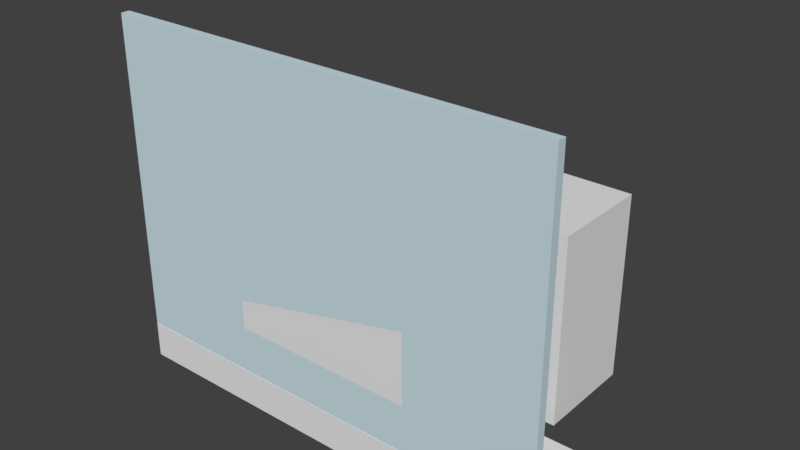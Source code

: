 # Source: reol5.blend  (saved by Blender 2.78.0; exported with 4.5.12 LTS)
import bpy
from mathutils import Matrix  # noqa: F401  (used for matrix-valued properties, if any)

bpy.ops.wm.read_factory_settings(use_empty=True)
scene = bpy.context.scene
scene.name = 'Scene'

# ---- collections
col_collection_1 = bpy.data.collections.new('Collection 1'); scene.collection.children.link(col_collection_1)

# ---- materials (node trees are filled in below, after node groups)
mat_material_014 = bpy.data.materials.new('Material.014')
mat_material_014.alpha_threshold = 0.0
mat_material_014.use_transparent_shadow = False
mat_material_014.roughness = 0.5
mat_material_015 = bpy.data.materials.new('Material.015')
mat_material_015.alpha_threshold = 0.0
mat_material_015.use_transparent_shadow = False
mat_material_015.diffuse_color = (1.0, 1.0, 1.0, 1.0)
mat_material_015.roughness = 0.5
mat_material_002 = bpy.data.materials.new('Material.002')
mat_material_002.alpha_threshold = 0.0
mat_material_002.use_transparent_shadow = False
mat_material_002.roughness = 0.5
mat_material_003 = bpy.data.materials.new('Material.003')
mat_material_003.alpha_threshold = 0.0
mat_material_003.use_transparent_shadow = False
mat_material_003.diffuse_color = (0.5898, 0.7314, 0.8, 1.0)
mat_material_003.roughness = 0.5

# ---- material node trees

# ---- world
world_world = bpy.data.worlds.new('World'); scene.world = world_world
world_world.color = (0.05088, 0.05088, 0.05088)
world_world.use_sun_shadow = False
world_world.sun_shadow_jitter_overblur = 0.0
world_world.cycles.sampling_method = 'MANUAL'

# ---- meshes
me_cube_001 = bpy.data.meshes.new('Cube.001')
me_cube_001.from_pydata([(-1.0, -1.0, -1.0), (-1.0, -1.0, 1.0), (-1.0, 1.0, -1.0), (-1.0, 1.0, 1.0), (1.0, -1.0, -1.0), (1.0, -1.0, 1.0), (1.0, 1.0, -1.0), (1.0, 1.0, 1.0)], [], [(0, 1, 3, 2), (2, 3, 7, 6), (6, 7, 5, 4), (4, 5, 1, 0), (2, 6, 4, 0), (7, 3, 1, 5)])
me_cube_001.use_remesh_preserve_volume = False
me_cube_001.use_remesh_preserve_attributes = False
me_cube_001.use_mirror_vertex_groups = False
me_cube_001.update()
me_plane = bpy.data.meshes.new('Plane')
me_plane.from_pydata([(-1.0, -1.0, 0.0), (1.0, -1.0, 0.0), (-1.0, 1.0, 0.0), (1.0, 1.0, 0.0)], [], [(0, 1, 3, 2)])
me_plane.use_remesh_preserve_volume = False
me_plane.use_remesh_preserve_attributes = False
me_plane.use_mirror_vertex_groups = False
me_plane.update()
me_cube = bpy.data.meshes.new('Cube')
me_cube.from_pydata([(-1.0, -1.0, -1.0), (-1.0, -1.0, 1.0), (-1.0, 1.0, -1.0), (-1.0, 1.0, 1.0), (1.0, -1.0, -1.0), (1.0, -1.0, 1.0), (1.0, 1.0, -1.0), (1.0, 1.0, 1.0), (1.6, -1.0, -1.0), (1.6, -1.0, 1.0), (1.6, 1.0, -1.0), (1.6, 1.0, 1.0), (3.6, -1.0, -1.0), (3.6, -1.0, 1.0), (3.6, 1.0, -1.0), (3.6, 1.0, 1.0), (4.2, -1.0, -1.0), (4.2, -1.0, 1.0), (4.2, 1.0, -1.0), (4.2, 1.0, 1.0), (6.2, -1.0, -1.0), (6.2, -1.0, 1.0), (6.2, 1.0, -1.0), (6.2, 1.0, 1.0), (6.8, -1.0, -1.0), (6.8, -1.0, 1.0), (6.8, 1.0, -1.0), (6.8, 1.0, 1.0), (8.8, -1.0, -1.0), (8.8, -1.0, 1.0), (8.8, 1.0, -1.0), (8.8, 1.0, 1.0), (9.4, -1.0, -1.0), (9.4, -1.0, 1.0), (9.4, 1.0, -1.0), (9.4, 1.0, 1.0), (11.4, -1.0, -1.0), (11.4, -1.0, 1.0), (11.4, 1.0, -1.0), (11.4, 1.0, 1.0), (12.0, -1.0, -1.0), (12.0, -1.0, 1.0), (12.0, 1.0, -1.0), (12.0, 1.0, 1.0), (14.0, -1.0, -1.0), (14.0, -1.0, 1.0), (14.0, 1.0, -1.0), (14.0, 1.0, 1.0), (14.6, -1.0, -1.0), (14.6, -1.0, 1.0), (14.6, 1.0, -1.0), (14.6, 1.0, 1.0), (16.6, -1.0, -1.0), (16.6, -1.0, 1.0), (16.6, 1.0, -1.0), (16.6, 1.0, 1.0), (-1.0, -1.0, -3.4), (-1.0, -1.0, -1.4), (-1.0, 1.0, -3.4), (-1.0, 1.0, -1.4), (1.0, -1.0, -3.4), (1.0, -1.0, -1.4), (1.0, 1.0, -3.4), (1.0, 1.0, -1.4), (1.6, -1.0, -3.4), (1.6, -1.0, -1.4), (1.6, 1.0, -3.4), (1.6, 1.0, -1.4), (3.6, -1.0, -3.4), (3.6, -1.0, -1.4), (3.6, 1.0, -3.4), (3.6, 1.0, -1.4), (4.2, -1.0, -3.4), (4.2, -1.0, -1.4), (4.2, 1.0, -3.4), (4.2, 1.0, -1.4), (6.2, -1.0, -3.4), (6.2, -1.0, -1.4), (6.2, 1.0, -3.4), (6.2, 1.0, -1.4), (6.8, -1.0, -3.4), (6.8, -1.0, -1.4), (6.8, 1.0, -3.4), (6.8, 1.0, -1.4), (8.8, -1.0, -3.4), (8.8, -1.0, -1.4), (8.8, 1.0, -3.4), (8.8, 1.0, -1.4), (9.4, -1.0, -3.4), (9.4, -1.0, -1.4), (9.4, 1.0, -3.4), (9.4, 1.0, -1.4), (11.4, -1.0, -3.4), (11.4, -1.0, -1.4), (11.4, 1.0, -3.4), (11.4, 1.0, -1.4), (12.0, -1.0, -3.4), (12.0, -1.0, -1.4), (12.0, 1.0, -3.4), (12.0, 1.0, -1.4), (14.0, -1.0, -3.4), (14.0, -1.0, -1.4), (14.0, 1.0, -3.4), (14.0, 1.0, -1.4), (14.6, -1.0, -3.4), (14.6, -1.0, -1.4), (14.6, 1.0, -3.4), (14.6, 1.0, -1.4), (16.6, -1.0, -3.4), (16.6, -1.0, -1.4), (16.6, 1.0, -3.4), (16.6, 1.0, -1.4), (-1.0, -1.0, -5.8), (-1.0, -1.0, -3.8), (-1.0, 1.0, -5.8), (-1.0, 1.0, -3.8), (1.0, -1.0, -5.8), (1.0, -1.0, -3.8), (1.0, 1.0, -5.8), (1.0, 1.0, -3.8), (1.6, -1.0, -5.8), (1.6, -1.0, -3.8), (1.6, 1.0, -5.8), (1.6, 1.0, -3.8), (3.6, -1.0, -5.8), (3.6, -1.0, -3.8), (3.6, 1.0, -5.8), (3.6, 1.0, -3.8), (4.2, -1.0, -5.8), (4.2, -1.0, -3.8), (4.2, 1.0, -5.8), (4.2, 1.0, -3.8), (6.2, -1.0, -5.8), (6.2, -1.0, -3.8), (6.2, 1.0, -5.8), (6.2, 1.0, -3.8), (6.8, -1.0, -5.8), (6.8, -1.0, -3.8), (6.8, 1.0, -5.8), (6.8, 1.0, -3.8), (8.8, -1.0, -5.8), (8.8, -1.0, -3.8), (8.8, 1.0, -5.8), (8.8, 1.0, -3.8), (9.4, -1.0, -5.8), (9.4, -1.0, -3.8), (9.4, 1.0, -5.8), (9.4, 1.0, -3.8), (11.4, -1.0, -5.8), (11.4, -1.0, -3.8), (11.4, 1.0, -5.8), (11.4, 1.0, -3.8), (12.0, -1.0, -5.8), (12.0, -1.0, -3.8), (12.0, 1.0, -5.8), (12.0, 1.0, -3.8), (14.0, -1.0, -5.8), (14.0, -1.0, -3.8), (14.0, 1.0, -5.8), (14.0, 1.0, -3.8), (14.6, -1.0, -5.8), (14.6, -1.0, -3.8), (14.6, 1.0, -5.8), (14.6, 1.0, -3.8), (16.6, -1.0, -5.8), (16.6, -1.0, -3.8), (16.6, 1.0, -5.8), (16.6, 1.0, -3.8), (-1.0, -1.0, -8.2), (-1.0, -1.0, -6.2), (-1.0, 1.0, -8.2), (-1.0, 1.0, -6.2), (1.0, -1.0, -8.2), (1.0, -1.0, -6.2), (1.0, 1.0, -8.2), (1.0, 1.0, -6.2), (1.6, -1.0, -8.2), (1.6, -1.0, -6.2), (1.6, 1.0, -8.2), (1.6, 1.0, -6.2), (3.6, -1.0, -8.2), (3.6, -1.0, -6.2), (3.6, 1.0, -8.2), (3.6, 1.0, -6.2), (4.2, -1.0, -8.2), (4.2, -1.0, -6.2), (4.2, 1.0, -8.2), (4.2, 1.0, -6.2), (6.2, -1.0, -8.2), (6.2, -1.0, -6.2), (6.2, 1.0, -8.2), (6.2, 1.0, -6.2), (6.8, -1.0, -8.2), (6.8, -1.0, -6.2), (6.8, 1.0, -8.2), (6.8, 1.0, -6.2), (8.8, -1.0, -8.2), (8.8, -1.0, -6.2), (8.8, 1.0, -8.2), (8.8, 1.0, -6.2), (9.4, -1.0, -8.2), (9.4, -1.0, -6.2), (9.4, 1.0, -8.2), (9.4, 1.0, -6.2), (11.4, -1.0, -8.2), (11.4, -1.0, -6.2), (11.4, 1.0, -8.2), (11.4, 1.0, -6.2), (12.0, -1.0, -8.2), (12.0, -1.0, -6.2), (12.0, 1.0, -8.2), (12.0, 1.0, -6.2), (14.0, -1.0, -8.2), (14.0, -1.0, -6.2), (14.0, 1.0, -8.2), (14.0, 1.0, -6.2), (14.6, -1.0, -8.2), (14.6, -1.0, -6.2), (14.6, 1.0, -8.2), (14.6, 1.0, -6.2), (16.6, -1.0, -8.2), (16.6, -1.0, -6.2), (16.6, 1.0, -8.2), (16.6, 1.0, -6.2), (-1.0, -1.0, -10.6), (-1.0, -1.0, -8.6), (-1.0, 1.0, -10.6), (-1.0, 1.0, -8.6), (1.0, -1.0, -10.6), (1.0, -1.0, -8.6), (1.0, 1.0, -10.6), (1.0, 1.0, -8.6), (1.6, -1.0, -10.6), (1.6, -1.0, -8.6), (1.6, 1.0, -10.6), (1.6, 1.0, -8.6), (3.6, -1.0, -10.6), (3.6, -1.0, -8.6), (3.6, 1.0, -10.6), (3.6, 1.0, -8.6), (4.2, -1.0, -10.6), (4.2, -1.0, -8.6), (4.2, 1.0, -10.6), (4.2, 1.0, -8.6), (6.2, -1.0, -10.6), (6.2, -1.0, -8.6), (6.2, 1.0, -10.6), (6.2, 1.0, -8.6), (6.8, -1.0, -10.6), (6.8, -1.0, -8.6), (6.8, 1.0, -10.6), (6.8, 1.0, -8.6), (8.8, -1.0, -10.6), (8.8, -1.0, -8.6), (8.8, 1.0, -10.6), (8.8, 1.0, -8.6), (9.4, -1.0, -10.6), (9.4, -1.0, -8.6), (9.4, 1.0, -10.6), (9.4, 1.0, -8.6), (11.4, -1.0, -10.6), (11.4, -1.0, -8.6), (11.4, 1.0, -10.6), (11.4, 1.0, -8.6), (12.0, -1.0, -10.6), (12.0, -1.0, -8.6), (12.0, 1.0, -10.6), (12.0, 1.0, -8.6), (14.0, -1.0, -10.6), (14.0, -1.0, -8.6), (14.0, 1.0, -10.6), (14.0, 1.0, -8.6), (14.6, -1.0, -10.6), (14.6, -1.0, -8.6), (14.6, 1.0, -10.6), (14.6, 1.0, -8.6), (16.6, -1.0, -10.6), (16.6, -1.0, -8.6), (16.6, 1.0, -10.6), (16.6, 1.0, -8.6)], [], [(0, 1, 3, 2), (2, 3, 7, 6), (6, 7, 5, 4), (4, 5, 1, 0), (2, 6, 4, 0), (7, 3, 1, 5), (8, 9, 11, 10), (10, 11, 15, 14), (14, 15, 13, 12), (12, 13, 9, 8), (10, 14, 12, 8), (15, 11, 9, 13), (16, 17, 19, 18), (18, 19, 23, 22), (22, 23, 21, 20), (20, 21, 17, 16), (18, 22, 20, 16), (23, 19, 17, 21), (24, 25, 27, 26), (26, 27, 31, 30), (30, 31, 29, 28), (28, 29, 25, 24), (26, 30, 28, 24), (31, 27, 25, 29), (32, 33, 35, 34), (34, 35, 39, 38), (38, 39, 37, 36), (36, 37, 33, 32), (34, 38, 36, 32), (39, 35, 33, 37), (40, 41, 43, 42), (42, 43, 47, 46), (46, 47, 45, 44), (44, 45, 41, 40), (42, 46, 44, 40), (47, 43, 41, 45), (48, 49, 51, 50), (50, 51, 55, 54), (54, 55, 53, 52), (52, 53, 49, 48), (50, 54, 52, 48), (55, 51, 49, 53), (56, 57, 59, 58), (58, 59, 63, 62), (62, 63, 61, 60), (60, 61, 57, 56), (58, 62, 60, 56), (63, 59, 57, 61), (64, 65, 67, 66), (66, 67, 71, 70), (70, 71, 69, 68), (68, 69, 65, 64), (66, 70, 68, 64), (71, 67, 65, 69), (72, 73, 75, 74), (74, 75, 79, 78), (78, 79, 77, 76), (76, 77, 73, 72), (74, 78, 76, 72), (79, 75, 73, 77), (80, 81, 83, 82), (82, 83, 87, 86), (86, 87, 85, 84), (84, 85, 81, 80), (82, 86, 84, 80), (87, 83, 81, 85), (88, 89, 91, 90), (90, 91, 95, 94), (94, 95, 93, 92), (92, 93, 89, 88), (90, 94, 92, 88), (95, 91, 89, 93), (96, 97, 99, 98), (98, 99, 103, 102), (102, 103, 101, 100), (100, 101, 97, 96), (98, 102, 100, 96), (103, 99, 97, 101), (104, 105, 107, 106), (106, 107, 111, 110), (110, 111, 109, 108), (108, 109, 105, 104), (106, 110, 108, 104), (111, 107, 105, 109), (112, 113, 115, 114), (114, 115, 119, 118), (118, 119, 117, 116), (116, 117, 113, 112), (114, 118, 116, 112), (119, 115, 113, 117), (120, 121, 123, 122), (122, 123, 127, 126), (126, 127, 125, 124), (124, 125, 121, 120), (122, 126, 124, 120), (127, 123, 121, 125), (128, 129, 131, 130), (130, 131, 135, 134), (134, 135, 133, 132), (132, 133, 129, 128), (130, 134, 132, 128), (135, 131, 129, 133), (136, 137, 139, 138), (138, 139, 143, 142), (142, 143, 141, 140), (140, 141, 137, 136), (138, 142, 140, 136), (143, 139, 137, 141), (144, 145, 147, 146), (146, 147, 151, 150), (150, 151, 149, 148), (148, 149, 145, 144), (146, 150, 148, 144), (151, 147, 145, 149), (152, 153, 155, 154), (154, 155, 159, 158), (158, 159, 157, 156), (156, 157, 153, 152), (154, 158, 156, 152), (159, 155, 153, 157), (160, 161, 163, 162), (162, 163, 167, 166), (166, 167, 165, 164), (164, 165, 161, 160), (162, 166, 164, 160), (167, 163, 161, 165), (168, 169, 171, 170), (170, 171, 175, 174), (174, 175, 173, 172), (172, 173, 169, 168), (170, 174, 172, 168), (175, 171, 169, 173), (176, 177, 179, 178), (178, 179, 183, 182), (182, 183, 181, 180), (180, 181, 177, 176), (178, 182, 180, 176), (183, 179, 177, 181), (184, 185, 187, 186), (186, 187, 191, 190), (190, 191, 189, 188), (188, 189, 185, 184), (186, 190, 188, 184), (191, 187, 185, 189), (192, 193, 195, 194), (194, 195, 199, 198), (198, 199, 197, 196), (196, 197, 193, 192), (194, 198, 196, 192), (199, 195, 193, 197), (200, 201, 203, 202), (202, 203, 207, 206), (206, 207, 205, 204), (204, 205, 201, 200), (202, 206, 204, 200), (207, 203, 201, 205), (208, 209, 211, 210), (210, 211, 215, 214), (214, 215, 213, 212), (212, 213, 209, 208), (210, 214, 212, 208), (215, 211, 209, 213), (216, 217, 219, 218), (218, 219, 223, 222), (222, 223, 221, 220), (220, 221, 217, 216), (218, 222, 220, 216), (223, 219, 217, 221), (224, 225, 227, 226), (226, 227, 231, 230), (230, 231, 229, 228), (228, 229, 225, 224), (226, 230, 228, 224), (231, 227, 225, 229), (232, 233, 235, 234), (234, 235, 239, 238), (238, 239, 237, 236), (236, 237, 233, 232), (234, 238, 236, 232), (239, 235, 233, 237), (240, 241, 243, 242), (242, 243, 247, 246), (246, 247, 245, 244), (244, 245, 241, 240), (242, 246, 244, 240), (247, 243, 241, 245), (248, 249, 251, 250), (250, 251, 255, 254), (254, 255, 253, 252), (252, 253, 249, 248), (250, 254, 252, 248), (255, 251, 249, 253), (256, 257, 259, 258), (258, 259, 263, 262), (262, 263, 261, 260), (260, 261, 257, 256), (258, 262, 260, 256), (263, 259, 257, 261), (264, 265, 267, 266), (266, 267, 271, 270), (270, 271, 269, 268), (268, 269, 265, 264), (266, 270, 268, 264), (271, 267, 265, 269), (272, 273, 275, 274), (274, 275, 279, 278), (278, 279, 277, 276), (276, 277, 273, 272), (274, 278, 276, 272), (279, 275, 273, 277)])
_uv = me_cube.uv_layers.new(name='UVMap')
_uv.uv.foreach_set('vector', [0.01302, 0.6737, 0.01302, 0.7468, 0.01302, 0.7468, 0.01302, 0.6737, 0.01302, 0.6737, 0.01302, 0.7468, 0.1237, 0.7468, 0.1237, 0.6737, 0.1237, 0.6737, 0.1237, 0.7468, 0.1237, 0.7468, 0.1237, 0.6737, 0.1237, 0.6737, 0.1237, 0.7468, 0.01302, 0.7468, 0.01302, 0.6737, 0.01302, 0.6737, 0.1237, 0.6737, 0.1237, 0.6737, 0.01302, 0.6737, 0.1268, 0.8026, 0.01612, 0.8026, 0.01612, 0.8026, 0.1268, 0.8026, 0.1569, 0.6737, 0.1569, 0.7468, 0.1569, 0.7468, 0.1569, 0.6737, 0.1569, 0.6737, 0.1569, 0.7468, 0.2677, 0.7468, 0.2677, 0.6737, 0.2677, 0.6737, 0.2677, 0.7468, 0.2677, 0.7468, 0.2677, 0.6737, 0.2677, 0.6737, 0.2677, 0.7468, 0.1569, 0.7468, 0.1569, 0.6737, 0.1569, 0.6737, 0.2677, 0.6737, 0.2677, 0.6737, 0.1569, 0.6737, 0.2708, 0.8026, 0.16, 0.8026, 0.16, 0.8026, 0.2708, 0.8026, 0.3009, 0.6737, 0.3009, 0.7468, 0.3009, 0.7468, 0.3009, 0.6737, 0.3009, 0.6737, 0.3009, 0.7468, 0.4116, 0.7468, 0.4116, 0.6737, 0.4116, 0.6737, 0.4116, 0.7468, 0.4116, 0.7468, 0.4116, 0.6737, 0.4116, 0.6737, 0.4116, 0.7468, 0.3009, 0.7468, 0.3009, 0.6737, 0.3009, 0.6737, 0.4116, 0.6737, 0.4116, 0.6737, 0.3009, 0.6737, 0.4147, 0.8026, 0.304, 0.8026, 0.304, 0.8026, 0.4147, 0.8026, 0.4448, 0.6737, 0.4448, 0.7468, 0.4448, 0.7468, 0.4448, 0.6737, 0.4448, 0.6737, 0.4448, 0.7468, 0.5555, 0.7468, 0.5555, 0.6737, 0.5555, 0.6737, 0.5555, 0.7468, 0.5555, 0.7468, 0.5555, 0.6737, 0.5555, 0.6737, 0.5555, 0.7468, 0.4448, 0.7468, 0.4448, 0.6737, 0.4448, 0.6737, 0.5555, 0.6737, 0.5555, 0.6737, 0.4448, 0.6737, 0.5586, 0.8026, 0.4479, 0.8026, 0.4479, 0.8026, 0.5586, 0.8026, 0.5887, 0.6737, 0.5887, 0.7468, 0.5887, 0.7468, 0.5887, 0.6737, 0.5887, 0.6737, 0.5887, 0.7468, 0.6994, 0.7468, 0.6994, 0.6737, 0.6994, 0.6737, 0.6994, 0.7468, 0.6994, 0.7468, 0.6994, 0.6737, 0.6994, 0.6737, 0.6994, 0.7468, 0.5887, 0.7468, 0.5887, 0.6737, 0.5887, 0.6737, 0.6994, 0.6737, 0.6994, 0.6737, 0.5887, 0.6737, 0.7025, 0.8026, 0.5918, 0.8026, 0.5918, 0.8026, 0.7025, 0.8026, 0.7326, 0.6737, 0.7326, 0.7468, 0.7326, 0.7468, 0.7326, 0.6737, 0.7326, 0.6737, 0.7326, 0.7468, 0.8433, 0.7468, 0.8433, 0.6737, 0.8433, 0.6737, 0.8433, 0.7468, 0.8433, 0.7468, 0.8433, 0.6737, 0.8433, 0.6737, 0.8433, 0.7468, 0.7326, 0.7468, 0.7326, 0.6737, 0.7326, 0.6737, 0.8433, 0.6737, 0.8433, 0.6737, 0.7326, 0.6737, 0.8464, 0.8026, 0.7357, 0.8026, 0.7357, 0.8026, 0.8464, 0.8026, 0.8766, 0.6737, 0.8766, 0.7468, 0.8766, 0.7468, 0.8766, 0.6737, 0.8766, 0.6737, 0.8766, 0.7468, 0.9873, 0.7468, 0.9873, 0.6737, 0.9873, 0.6737, 0.9873, 0.7468, 0.9873, 0.7468, 0.9873, 0.6737, 0.9873, 0.6737, 0.9873, 0.7468, 0.8766, 0.7468, 0.8766, 0.6737, 0.8766, 0.6737, 0.9873, 0.6737, 0.9873, 0.6737, 0.8766, 0.6737, 0.9904, 0.8026, 0.8797, 0.8026, 0.8797, 0.8026, 0.9904, 0.8026, 0.01302, 0.5859, 0.01302, 0.659, 0.01302, 0.659, 0.01302, 0.5859, 0.01302, 0.5859, 0.01302, 0.659, 0.1237, 0.659, 0.1237, 0.5859, 0.1237, 0.5859, 0.1237, 0.659, 0.1237, 0.659, 0.1237, 0.5859, 0.1237, 0.5859, 0.1237, 0.659, 0.01302, 0.659, 0.01302, 0.5859, 0.01302, 0.5859, 0.1237, 0.5859, 0.1237, 0.5859, 0.01302, 0.5859, 0.1237, 0.659, 0.01302, 0.659, 0.01302, 0.659, 0.1237, 0.659, 0.1569, 0.5859, 0.1569, 0.659, 0.1569, 0.659, 0.1569, 0.5859, 0.1569, 0.5859, 0.1569, 0.659, 0.2677, 0.659, 0.2677, 0.5859, 0.2677, 0.5859, 0.2677, 0.659, 0.2677, 0.659, 0.2677, 0.5859, 0.2677, 0.5859, 0.2677, 0.659, 0.1569, 0.659, 0.1569, 0.5859, 0.1569, 0.5859, 0.2677, 0.5859, 0.2677, 0.5859, 0.1569, 0.5859, 0.2677, 0.659, 0.1569, 0.659, 0.1569, 0.659, 0.2677, 0.659, 0.3009, 0.5859, 0.3009, 0.659, 0.3009, 0.659, 0.3009, 0.5859, 0.3009, 0.5859, 0.3009, 0.659, 0.4116, 0.659, 0.4116, 0.5859, 0.4116, 0.5859, 0.4116, 0.659, 0.4116, 0.659, 0.4116, 0.5859, 0.4116, 0.5859, 0.4116, 0.659, 0.3009, 0.659, 0.3009, 0.5859, 0.3009, 0.5859, 0.4116, 0.5859, 0.4116, 0.5859, 0.3009, 0.5859, 0.4116, 0.659, 0.3009, 0.659, 0.3009, 0.659, 0.4116, 0.659, 0.4448, 0.5859, 0.4448, 0.659, 0.4448, 0.659, 0.4448, 0.5859, 0.4448, 0.5859, 0.4448, 0.659, 0.5555, 0.659, 0.5555, 0.5859, 0.5555, 0.5859, 0.5555, 0.659, 0.5555, 0.659, 0.5555, 0.5859, 0.5555, 0.5859, 0.5555, 0.659, 0.4448, 0.659, 0.4448, 0.5859, 0.4448, 0.5859, 0.5555, 0.5859, 0.5555, 0.5859, 0.4448, 0.5859, 0.5555, 0.659, 0.4448, 0.659, 0.4448, 0.659, 0.5555, 0.659, 0.5887, 0.5859, 0.5887, 0.659, 0.5887, 0.659, 0.5887, 0.5859, 0.5887, 0.5859, 0.5887, 0.659, 0.6994, 0.659, 0.6994, 0.5859, 0.6994, 0.5859, 0.6994, 0.659, 0.6994, 0.659, 0.6994, 0.5859, 0.6994, 0.5859, 0.6994, 0.659, 0.5887, 0.659, 0.5887, 0.5859, 0.5887, 0.5859, 0.6994, 0.5859, 0.6994, 0.5859, 0.5887, 0.5859, 0.6994, 0.659, 0.5887, 0.659, 0.5887, 0.659, 0.6994, 0.659, 0.7326, 0.5859, 0.7326, 0.659, 0.7326, 0.659, 0.7326, 0.5859, 0.7326, 0.5859, 0.7326, 0.659, 0.8433, 0.659, 0.8433, 0.5859, 0.8433, 0.5859, 0.8433, 0.659, 0.8433, 0.659, 0.8433, 0.5859, 0.8433, 0.5859, 0.8433, 0.659, 0.7326, 0.659, 0.7326, 0.5859, 0.7326, 0.5859, 0.8433, 0.5859, 0.8433, 0.5859, 0.7326, 0.5859, 0.8433, 0.659, 0.7326, 0.659, 0.7326, 0.659, 0.8433, 0.659, 0.8766, 0.5859, 0.8766, 0.659, 0.8766, 0.659, 0.8766, 0.5859, 0.8766, 0.5859, 0.8766, 0.659, 0.9873, 0.659, 0.9873, 0.5859, 0.9873, 0.5859, 0.9873, 0.659, 0.9873, 0.659, 0.9873, 0.5859, 0.9873, 0.5859, 0.9873, 0.659, 0.8766, 0.659, 0.8766, 0.5859, 0.8766, 0.5859, 0.9873, 0.5859, 0.9873, 0.5859, 0.8766, 0.5859, 0.9873, 0.659, 0.8766, 0.659, 0.8766, 0.659, 0.9873, 0.659, 0.01302, 0.4982, 0.01302, 0.5713, 0.01302, 0.5713, 0.01302, 0.4982, 0.01302, 0.4982, 0.01302, 0.5713, 0.1237, 0.5713, 0.1237, 0.4982, 0.1237, 0.4982, 0.1237, 0.5713, 0.1237, 0.5713, 0.1237, 0.4982, 0.1237, 0.4982, 0.1237, 0.5713, 0.01302, 0.5713, 0.01302, 0.4982, 0.01302, 0.4982, 0.1237, 0.4982, 0.1237, 0.4982, 0.01302, 0.4982, 0.1237, 0.5713, 0.01302, 0.5713, 0.01302, 0.5713, 0.1237, 0.5713, 0.1569, 0.4982, 0.1569, 0.5713, 0.1569, 0.5713, 0.1569, 0.4982, 0.1569, 0.4982, 0.1569, 0.5713, 0.2677, 0.5713, 0.2677, 0.4982, 0.2677, 0.4982, 0.2677, 0.5713, 0.2677, 0.5713, 0.2677, 0.4982, 0.2677, 0.4982, 0.2677, 0.5713, 0.1569, 0.5713, 0.1569, 0.4982, 0.1569, 0.4982, 0.2677, 0.4982, 0.2677, 0.4982, 0.1569, 0.4982, 0.2677, 0.5713, 0.1569, 0.5713, 0.1569, 0.5713, 0.2677, 0.5713, 0.3009, 0.4982, 0.3009, 0.5713, 0.3009, 0.5713, 0.3009, 0.4982, 0.3009, 0.4982, 0.3009, 0.5713, 0.4116, 0.5713, 0.4116, 0.4982, 0.4116, 0.4982, 0.4116, 0.5713, 0.4116, 0.5713, 0.4116, 0.4982, 0.4116, 0.4982, 0.4116, 0.5713, 0.3009, 0.5713, 0.3009, 0.4982, 0.3009, 0.4982, 0.4116, 0.4982, 0.4116, 0.4982, 0.3009, 0.4982, 0.4116, 0.5713, 0.3009, 0.5713, 0.3009, 0.5713, 0.4116, 0.5713, 0.4448, 0.4982, 0.4448, 0.5713, 0.4448, 0.5713, 0.4448, 0.4982, 0.4448, 0.4982, 0.4448, 0.5713, 0.5555, 0.5713, 0.5555, 0.4982, 0.5555, 0.4982, 0.5555, 0.5713, 0.5555, 0.5713, 0.5555, 0.4982, 0.5555, 0.4982, 0.5555, 0.5713, 0.4448, 0.5713, 0.4448, 0.4982, 0.4448, 0.4982, 0.5555, 0.4982, 0.5555, 0.4982, 0.4448, 0.4982, 0.5555, 0.5713, 0.4448, 0.5713, 0.4448, 0.5713, 0.5555, 0.5713, 0.5887, 0.4982, 0.5887, 0.5713, 0.5887, 0.5713, 0.5887, 0.4982, 0.5887, 0.4982, 0.5887, 0.5713, 0.6994, 0.5713, 0.6994, 0.4982, 0.6994, 0.4982, 0.6994, 0.5713, 0.6994, 0.5713, 0.6994, 0.4982, 0.6994, 0.4982, 0.6994, 0.5713, 0.5887, 0.5713, 0.5887, 0.4982, 0.5887, 0.4982, 0.6994, 0.4982, 0.6994, 0.4982, 0.5887, 0.4982, 0.6994, 0.5713, 0.5887, 0.5713, 0.5887, 0.5713, 0.6994, 0.5713, 0.7326, 0.4982, 0.7326, 0.5713, 0.7326, 0.5713, 0.7326, 0.4982, 0.7326, 0.4982, 0.7326, 0.5713, 0.8433, 0.5713, 0.8433, 0.4982, 0.8433, 0.4982, 0.8433, 0.5713, 0.8433, 0.5713, 0.8433, 0.4982, 0.8433, 0.4982, 0.8433, 0.5713, 0.7326, 0.5713, 0.7326, 0.4982, 0.7326, 0.4982, 0.8433, 0.4982, 0.8433, 0.4982, 0.7326, 0.4982, 0.8433, 0.5713, 0.7326, 0.5713, 0.7326, 0.5713, 0.8433, 0.5713, 0.8766, 0.4982, 0.8766, 0.5713, 0.8766, 0.5713, 0.8766, 0.4982, 0.8766, 0.4982, 0.8766, 0.5713, 0.9873, 0.5713, 0.9873, 0.4982, 0.9873, 0.4982, 0.9873, 0.5713, 0.9873, 0.5713, 0.9873, 0.4982, 0.9873, 0.4982, 0.9873, 0.5713, 0.8766, 0.5713, 0.8766, 0.4982, 0.8766, 0.4982, 0.9873, 0.4982, 0.9873, 0.4982, 0.8766, 0.4982, 0.9873, 0.5713, 0.8766, 0.5713, 0.8766, 0.5713, 0.9873, 0.5713, 0.01302, 0.4105, 0.01302, 0.4836, 0.01302, 0.4836, 0.01302, 0.4105, 0.01302, 0.4105, 0.01302, 0.4836, 0.1237, 0.4836, 0.1237, 0.4105, 0.1237, 0.4105, 0.1237, 0.4836, 0.1237, 0.4836, 0.1237, 0.4105, 0.1237, 0.4105, 0.1237, 0.4836, 0.01302, 0.4836, 0.01302, 0.4105, 0.01302, 0.4105, 0.1237, 0.4105, 0.1237, 0.4105, 0.01302, 0.4105, 0.1237, 0.4836, 0.01302, 0.4836, 0.01302, 0.4836, 0.1237, 0.4836, 0.1569, 0.4105, 0.1569, 0.4836, 0.1569, 0.4836, 0.1569, 0.4105, 0.1569, 0.4105, 0.1569, 0.4836, 0.2677, 0.4836, 0.2677, 0.4105, 0.2677, 0.4105, 0.2677, 0.4836, 0.2677, 0.4836, 0.2677, 0.4105, 0.2677, 0.4105, 0.2677, 0.4836, 0.1569, 0.4836, 0.1569, 0.4105, 0.1569, 0.4105, 0.2677, 0.4105, 0.2677, 0.4105, 0.1569, 0.4105, 0.2677, 0.4836, 0.1569, 0.4836, 0.1569, 0.4836, 0.2677, 0.4836, 0.3009, 0.4105, 0.3009, 0.4836, 0.3009, 0.4836, 0.3009, 0.4105, 0.3009, 0.4105, 0.3009, 0.4836, 0.4116, 0.4836, 0.4116, 0.4105, 0.4116, 0.4105, 0.4116, 0.4836, 0.4116, 0.4836, 0.4116, 0.4105, 0.4116, 0.4105, 0.4116, 0.4836, 0.3009, 0.4836, 0.3009, 0.4105, 0.3009, 0.4105, 0.4116, 0.4105, 0.4116, 0.4105, 0.3009, 0.4105, 0.4116, 0.4836, 0.3009, 0.4836, 0.3009, 0.4836, 0.4116, 0.4836, 0.4448, 0.4105, 0.4448, 0.4836, 0.4448, 0.4836, 0.4448, 0.4105, 0.4448, 0.4105, 0.4448, 0.4836, 0.5555, 0.4836, 0.5555, 0.4105, 0.5555, 0.4105, 0.5555, 0.4836, 0.5555, 0.4836, 0.5555, 0.4105, 0.5555, 0.4105, 0.5555, 0.4836, 0.4448, 0.4836, 0.4448, 0.4105, 0.4448, 0.4105, 0.5555, 0.4105, 0.5555, 0.4105, 0.4448, 0.4105, 0.5555, 0.4836, 0.4448, 0.4836, 0.4448, 0.4836, 0.5555, 0.4836, 0.5887, 0.4105, 0.5887, 0.4836, 0.5887, 0.4836, 0.5887, 0.4105, 0.5887, 0.4105, 0.5887, 0.4836, 0.6994, 0.4836, 0.6994, 0.4105, 0.6994, 0.4105, 0.6994, 0.4836, 0.6994, 0.4836, 0.6994, 0.4105, 0.6994, 0.4105, 0.6994, 0.4836, 0.5887, 0.4836, 0.5887, 0.4105, 0.5887, 0.4105, 0.6994, 0.4105, 0.6994, 0.4105, 0.5887, 0.4105, 0.6994, 0.4836, 0.5887, 0.4836, 0.5887, 0.4836, 0.6994, 0.4836, 0.7326, 0.4105, 0.7326, 0.4836, 0.7326, 0.4836, 0.7326, 0.4105, 0.7326, 0.4105, 0.7326, 0.4836, 0.8433, 0.4836, 0.8433, 0.4105, 0.8433, 0.4105, 0.8433, 0.4836, 0.8433, 0.4836, 0.8433, 0.4105, 0.8433, 0.4105, 0.8433, 0.4836, 0.7326, 0.4836, 0.7326, 0.4105, 0.7326, 0.4105, 0.8433, 0.4105, 0.8433, 0.4105, 0.7326, 0.4105, 0.8433, 0.4836, 0.7326, 0.4836, 0.7326, 0.4836, 0.8433, 0.4836, 0.8766, 0.4105, 0.8766, 0.4836, 0.8766, 0.4836, 0.8766, 0.4105, 0.8766, 0.4105, 0.8766, 0.4836, 0.9873, 0.4836, 0.9873, 0.4105, 0.9873, 0.4105, 0.9873, 0.4836, 0.9873, 0.4836, 0.9873, 0.4105, 0.9873, 0.4105, 0.9873, 0.4836, 0.8766, 0.4836, 0.8766, 0.4105, 0.8766, 0.4105, 0.9873, 0.4105, 0.9873, 0.4105, 0.8766, 0.4105, 0.9873, 0.4836, 0.8766, 0.4836, 0.8766, 0.4836, 0.9873, 0.4836, 0.01302, 0.3228, 0.01302, 0.3959, 0.01302, 0.3959, 0.01302, 0.3228, 0.01302, 0.3228, 0.01302, 0.3959, 0.1237, 0.3959, 0.1237, 0.3228, 0.1237, 0.3228, 0.1237, 0.3959, 0.1237, 0.3959, 0.1237, 0.3228, 0.1237, 0.3228, 0.1237, 0.3959, 0.01302, 0.3959, 0.01302, 0.3228, 0.01302, 0.3228, 0.1237, 0.3228, 0.1237, 0.3228, 0.01302, 0.3228, 0.1237, 0.3959, 0.01302, 0.3959, 0.01302, 0.3959, 0.1237, 0.3959, 0.1569, 0.3228, 0.1569, 0.3959, 0.1569, 0.3959, 0.1569, 0.3228, 0.1569, 0.3228, 0.1569, 0.3959, 0.2677, 0.3959, 0.2677, 0.3228, 0.2677, 0.3228, 0.2677, 0.3959, 0.2677, 0.3959, 0.2677, 0.3228, 0.2677, 0.3228, 0.2677, 0.3959, 0.1569, 0.3959, 0.1569, 0.3228, 0.1569, 0.3228, 0.2677, 0.3228, 0.2677, 0.3228, 0.1569, 0.3228, 0.2677, 0.3959, 0.1569, 0.3959, 0.1569, 0.3959, 0.2677, 0.3959, 0.3009, 0.3228, 0.3009, 0.3959, 0.3009, 0.3959, 0.3009, 0.3228, 0.3009, 0.3228, 0.3009, 0.3959, 0.4116, 0.3959, 0.4116, 0.3228, 0.4116, 0.3228, 0.4116, 0.3959, 0.4116, 0.3959, 0.4116, 0.3228, 0.4116, 0.3228, 0.4116, 0.3959, 0.3009, 0.3959, 0.3009, 0.3228, 0.3009, 0.3228, 0.4116, 0.3228, 0.4116, 0.3228, 0.3009, 0.3228, 0.4116, 0.3959, 0.3009, 0.3959, 0.3009, 0.3959, 0.4116, 0.3959, 0.4448, 0.3228, 0.4448, 0.3959, 0.4448, 0.3959, 0.4448, 0.3228, 0.4448, 0.3228, 0.4448, 0.3959, 0.5555, 0.3959, 0.5555, 0.3228, 0.5555, 0.3228, 0.5555, 0.3959, 0.5555, 0.3959, 0.5555, 0.3228, 0.5555, 0.3228, 0.5555, 0.3959, 0.4448, 0.3959, 0.4448, 0.3228, 0.4448, 0.3228, 0.5555, 0.3228, 0.5555, 0.3228, 0.4448, 0.3228, 0.5555, 0.3959, 0.4448, 0.3959, 0.4448, 0.3959, 0.5555, 0.3959, 0.5887, 0.3228, 0.5887, 0.3959, 0.5887, 0.3959, 0.5887, 0.3228, 0.5887, 0.3228, 0.5887, 0.3959, 0.6994, 0.3959, 0.6994, 0.3228, 0.6994, 0.3228, 0.6994, 0.3959, 0.6994, 0.3959, 0.6994, 0.3228, 0.6994, 0.3228, 0.6994, 0.3959, 0.5887, 0.3959, 0.5887, 0.3228, 0.5887, 0.3228, 0.6994, 0.3228, 0.6994, 0.3228, 0.5887, 0.3228, 0.6994, 0.3959, 0.5887, 0.3959, 0.5887, 0.3959, 0.6994, 0.3959, 0.7326, 0.3228, 0.7326, 0.3959, 0.7326, 0.3959, 0.7326, 0.3228, 0.7326, 0.3228, 0.7326, 0.3959, 0.8433, 0.3959, 0.8433, 0.3228, 0.8433, 0.3228, 0.8433, 0.3959, 0.8433, 0.3959, 0.8433, 0.3228, 0.8433, 0.3228, 0.8433, 0.3959, 0.7326, 0.3959, 0.7326, 0.3228, 0.7326, 0.3228, 0.8433, 0.3228, 0.8433, 0.3228, 0.7326, 0.3228, 0.8433, 0.3959, 0.7326, 0.3959, 0.7326, 0.3959, 0.8433, 0.3959, 0.8766, 0.3228, 0.8766, 0.3959, 0.8766, 0.3959, 0.8766, 0.3228, 0.8766, 0.3228, 0.8766, 0.3959, 0.9873, 0.3959, 0.9873, 0.3228, 0.9873, 0.3228, 0.9873, 0.3959, 0.9873, 0.3959, 0.9873, 0.3228, 0.9873, 0.3228, 0.9873, 0.3959, 0.8766, 0.3959, 0.8766, 0.3228, 0.8766, 0.3228, 0.9873, 0.3228, 0.9873, 0.3228, 0.8766, 0.3228, 0.9873, 0.3959, 0.8766, 0.3959, 0.8766, 0.3959, 0.9873, 0.3959])
me_cube.materials.append(mat_material_014)
me_cube.materials.append(mat_material_015)
me_cube.use_remesh_preserve_volume = False
me_cube.use_remesh_preserve_attributes = False
me_cube.use_mirror_vertex_groups = False
me_cube.update()
me_cube_003 = bpy.data.meshes.new('Cube.003')
me_cube_003.from_pydata([(-1.0, -1.0, -1.0), (-1.0, -1.0, 1.0), (-1.0, 1.0, -1.0), (-1.0, 1.0, 1.0), (1.0, -1.0, -1.0), (1.0, -1.0, 1.0), (1.0, 1.0, -1.0), (1.0, 1.0, 1.0)], [], [(0, 1, 3, 2), (2, 3, 7, 6), (6, 7, 5, 4), (4, 5, 1, 0), (2, 6, 4, 0), (7, 3, 1, 5)])
me_cube_003.materials.append(mat_material_002)
me_cube_003.use_remesh_preserve_volume = False
me_cube_003.use_remesh_preserve_attributes = False
me_cube_003.use_mirror_vertex_groups = False
me_cube_003.update()
me_cube_002 = bpy.data.meshes.new('Cube.002')
me_cube_002.from_pydata([(-1.0, -1.0, -1.0), (-1.0, -1.0, 1.0), (-1.0, 1.0, -1.0), (-1.0, 1.0, 1.0), (1.0, -1.0, -1.0), (1.0, -1.0, 1.0), (1.0, 1.0, -1.0), (1.0, 1.0, 1.0)], [], [(0, 1, 3, 2), (2, 3, 7, 6), (6, 7, 5, 4), (4, 5, 1, 0), (2, 6, 4, 0), (7, 3, 1, 5)])
me_cube_002.materials.append(mat_material_003)
me_cube_002.use_remesh_preserve_volume = False
me_cube_002.use_remesh_preserve_attributes = False
me_cube_002.use_mirror_vertex_groups = False
me_cube_002.update()

# ---- objects
ob_front_zone = bpy.data.objects.new('front.zone', me_cube_001)
ob_snap = bpy.data.objects.new('snap', me_plane)
ob_cube_001 = bpy.data.objects.new('Cube.001', me_cube)
ob_cube_004 = bpy.data.objects.new('Cube.004', me_cube_003)
ob_cube = bpy.data.objects.new('Cube', me_cube_002)

# ---- transforms, parenting, visibility, modifiers, constraints
ob_front_zone.location = (0.001734, 1.351, 1.343)
ob_front_zone.scale = (1.796, 0.5433, 1.0)
ob_front_zone.lineart.crease_threshold = 0.0
ob_snap.location = (0.001688, -0.4582, 1.903)
ob_snap.rotation_euler = (1.569, 2.22e-16, 2.217e-16)
ob_snap.lineart.crease_threshold = 0.0
ob_cube_001.location = (1.903, -0.2426, 2.799)
ob_cube_001.rotation_euler = (0.0, -0.0, 3.142)
ob_cube_001.scale = (0.2456, 0.108, 0.1622)
ob_cube_001.lineart.crease_threshold = 0.0
ob_cube_004.location = (0.003927, 0.04617, 0.2014)
ob_cube_004.rotation_euler = (0.0, -0.0, 3.142)
ob_cube_004.scale = (2.398, 0.5085, 0.1986)
ob_cube_004.lineart.crease_threshold = 0.0
ob_cube.location = (0.001058, -0.4125, 1.906)
ob_cube.rotation_euler = (0.0, -0.0, 3.142)
ob_cube.scale = (2.397, 0.04652, 1.89)
ob_cube.lineart.crease_threshold = 0.0

# ---- collection membership
col_collection_1.objects.link(ob_front_zone)
col_collection_1.objects.link(ob_snap)
col_collection_1.objects.link(ob_cube_001)
col_collection_1.objects.link(ob_cube_004)
col_collection_1.objects.link(ob_cube)

# ---- scene / render settings (as saved in the file)
scene.frame_start = 1; scene.frame_end = 250; scene.frame_set(4)
scene.render.engine = 'BLENDER_EEVEE_NEXT'
scene.render.resolution_percentage = 50
scene.render.dither_intensity = 0.0
scene.cycles.use_denoising = False
scene.cycles.samples = 128
scene.cycles.sampling_pattern = 'TABULATED_SOBOL'
scene.cycles.light_sampling_threshold = 0.0
scene.cycles.use_adaptive_sampling = False
scene.cycles.use_light_tree = False
scene.cycles.blur_glossy = 0.0
scene.cycles.sample_clamp_indirect = 0.0
scene.view_settings.view_transform = 'Standard'
bpy.context.view_layer.update()

# ---- added for rendering (the .blend has no active camera and no usable light): camera, sun
cam_auto = bpy.data.cameras.new('AutoCamera')
cam_auto.lens = 50.0
cam_auto.sensor_width = 36.0
cam_auto.clip_end = 1000.0
ob_auto_camera = bpy.data.objects.new('AutoCamera', cam_auto)
scene.collection.objects.link(ob_auto_camera)
ob_auto_camera.location = (6.06743, -6.56122, 6.75083)
ob_auto_camera.rotation_euler = (1.09748, -7.21219e-08, 0.694738)
scene.camera = ob_auto_camera
light_auto_sun = bpy.data.lights.new('AutoSun', 'SUN')
light_auto_sun.energy = 3.0
light_auto_sun.angle = 0.0523599
ob_auto_sun = bpy.data.objects.new('AutoSun', light_auto_sun)
scene.collection.objects.link(ob_auto_sun)
ob_auto_sun.rotation_euler = (0.872665, 0.174533, 0.523599)
bpy.context.view_layer.update()
